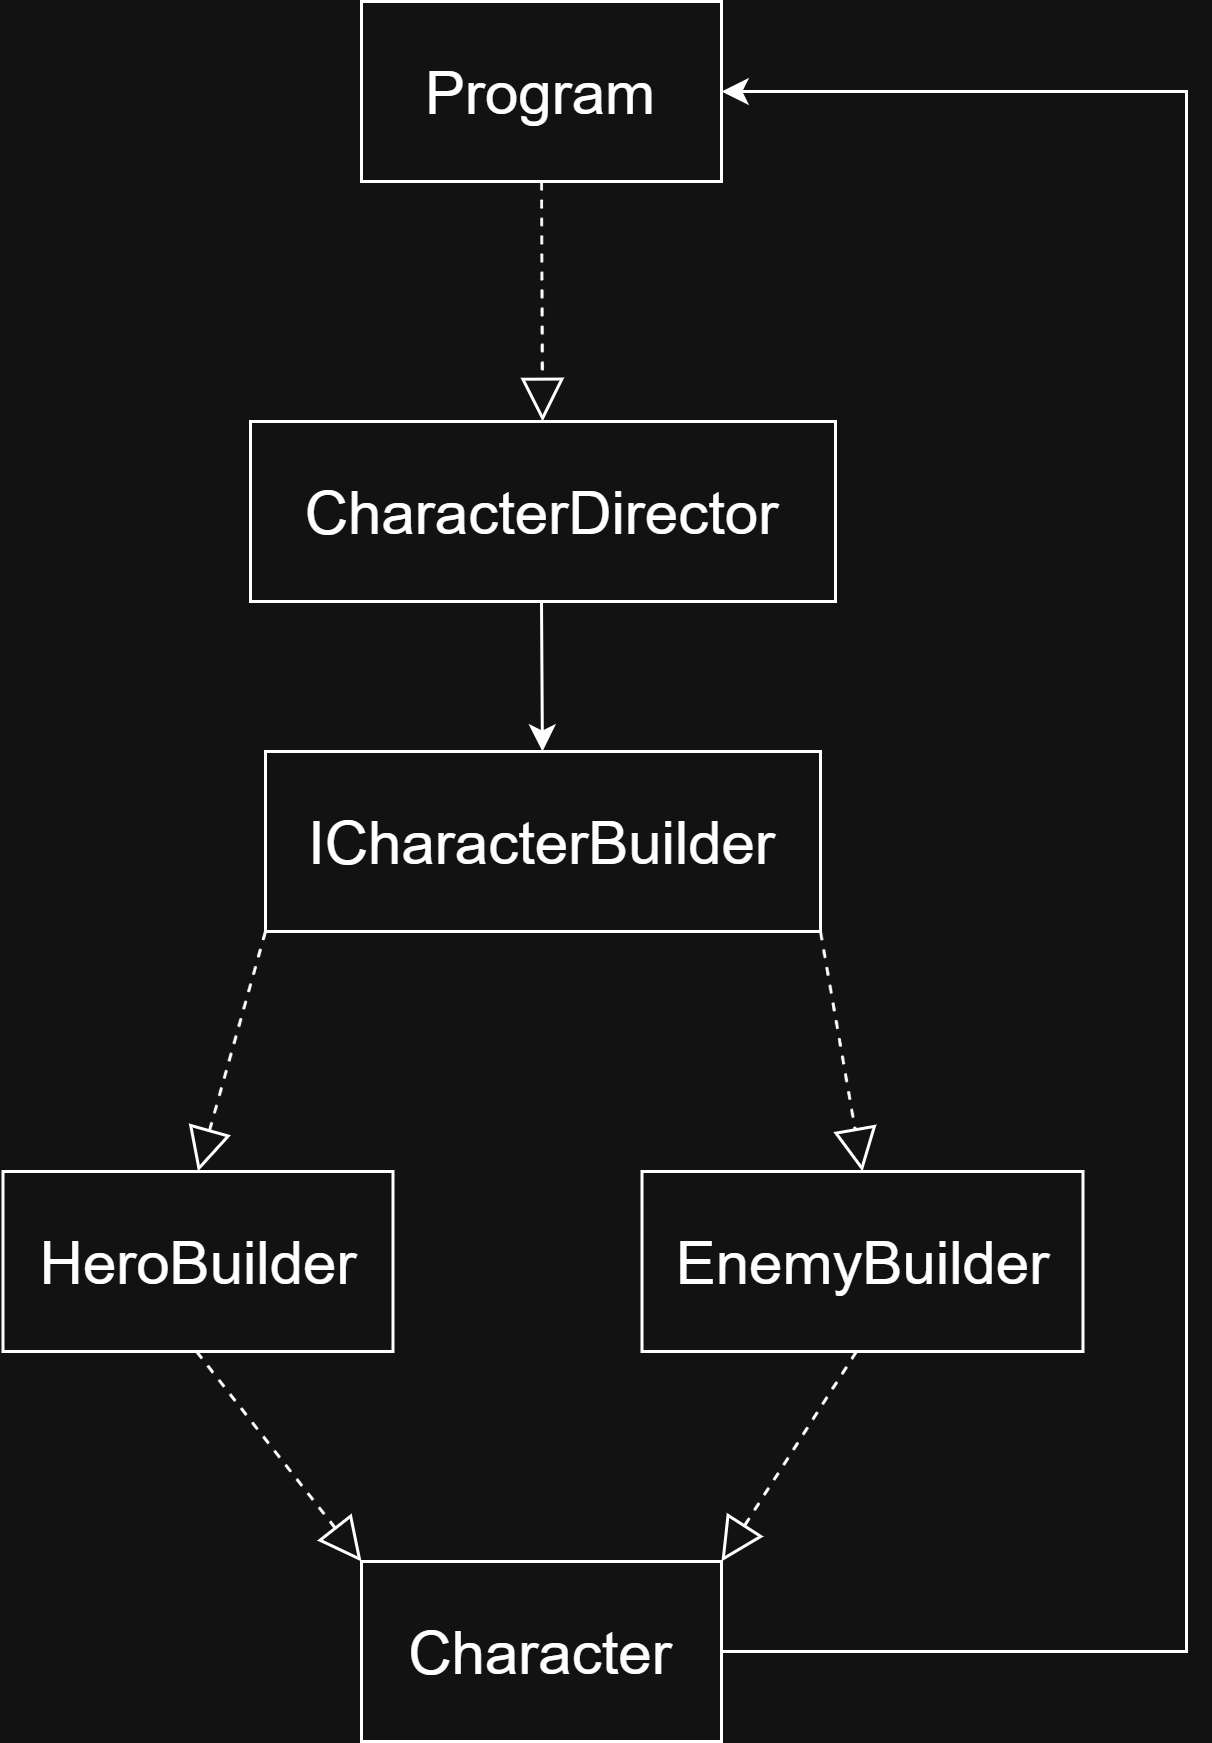

The diagram above was exported from draw.io. Its source (the exported page's mxGraphModel, read from the mxfile embedded in the PNG):
<mxGraphModel dx="1050" dy="557" grid="1" gridSize="10" guides="1" tooltips="1" connect="1" arrows="1" fold="1" page="1" pageScale="1" pageWidth="850" pageHeight="1100" math="0" shadow="0">
  <root>
    <mxCell id="0" />
    <mxCell id="1" parent="0" />
    <mxCell id="WivEbNszftfdeitt2eNc-1" value="&lt;font style=&quot;font-size: 20px;&quot;&gt;Program&lt;/font&gt;" style="rounded=0;whiteSpace=wrap;html=1;" vertex="1" parent="1">
      <mxGeometry x="365" y="30" width="120" height="60" as="geometry" />
    </mxCell>
    <mxCell id="WivEbNszftfdeitt2eNc-2" value="" style="endArrow=block;dashed=1;endFill=0;endSize=12;html=1;rounded=0;" edge="1" parent="1" target="WivEbNszftfdeitt2eNc-3">
      <mxGeometry width="160" relative="1" as="geometry">
        <mxPoint x="425" y="90" as="sourcePoint" />
        <mxPoint x="425" y="150" as="targetPoint" />
      </mxGeometry>
    </mxCell>
    <mxCell id="WivEbNszftfdeitt2eNc-3" value="&lt;font style=&quot;font-size: 20px;&quot;&gt;CharacterDirector&lt;/font&gt;" style="rounded=0;whiteSpace=wrap;html=1;" vertex="1" parent="1">
      <mxGeometry x="328" y="170" width="195" height="60" as="geometry" />
    </mxCell>
    <mxCell id="WivEbNszftfdeitt2eNc-5" value="" style="endArrow=classic;html=1;rounded=0;" edge="1" parent="1" target="WivEbNszftfdeitt2eNc-6">
      <mxGeometry width="50" height="50" relative="1" as="geometry">
        <mxPoint x="425" y="230" as="sourcePoint" />
        <mxPoint x="425" y="310" as="targetPoint" />
      </mxGeometry>
    </mxCell>
    <mxCell id="WivEbNszftfdeitt2eNc-6" value="&lt;font style=&quot;font-size: 20px;&quot;&gt;ICharacterBuilder&lt;/font&gt;" style="rounded=0;whiteSpace=wrap;html=1;" vertex="1" parent="1">
      <mxGeometry x="333" y="280" width="185" height="60" as="geometry" />
    </mxCell>
    <mxCell id="WivEbNszftfdeitt2eNc-7" value="&lt;font style=&quot;font-size: 20px;&quot;&gt;HeroBuilder&lt;/font&gt;" style="rounded=0;whiteSpace=wrap;html=1;" vertex="1" parent="1">
      <mxGeometry x="245.5" y="420" width="130" height="60" as="geometry" />
    </mxCell>
    <mxCell id="WivEbNszftfdeitt2eNc-8" value="&lt;font style=&quot;font-size: 20px;&quot;&gt;EnemyBuilder&lt;/font&gt;" style="rounded=0;whiteSpace=wrap;html=1;" vertex="1" parent="1">
      <mxGeometry x="458.5" y="420" width="147" height="60" as="geometry" />
    </mxCell>
    <mxCell id="WivEbNszftfdeitt2eNc-9" value="" style="endArrow=block;dashed=1;endFill=0;endSize=12;html=1;rounded=0;entryX=0.5;entryY=0;entryDx=0;entryDy=0;" edge="1" parent="1" target="WivEbNszftfdeitt2eNc-7">
      <mxGeometry width="160" relative="1" as="geometry">
        <mxPoint x="333" y="340" as="sourcePoint" />
        <mxPoint x="323" y="460" as="targetPoint" />
      </mxGeometry>
    </mxCell>
    <mxCell id="WivEbNszftfdeitt2eNc-10" value="" style="endArrow=block;dashed=1;endFill=0;endSize=12;html=1;rounded=0;entryX=0.5;entryY=0;entryDx=0;entryDy=0;exitX=1;exitY=1;exitDx=0;exitDy=0;" edge="1" parent="1" source="WivEbNszftfdeitt2eNc-6" target="WivEbNszftfdeitt2eNc-8">
      <mxGeometry width="160" relative="1" as="geometry">
        <mxPoint x="518" y="350" as="sourcePoint" />
        <mxPoint x="588" y="470" as="targetPoint" />
      </mxGeometry>
    </mxCell>
    <mxCell id="WivEbNszftfdeitt2eNc-11" value="&lt;font style=&quot;font-size: 20px;&quot;&gt;Character&lt;/font&gt;" style="rounded=0;whiteSpace=wrap;html=1;" vertex="1" parent="1">
      <mxGeometry x="365" y="550" width="120" height="60" as="geometry" />
    </mxCell>
    <mxCell id="WivEbNszftfdeitt2eNc-12" value="" style="endArrow=block;dashed=1;endFill=0;endSize=12;html=1;rounded=0;entryX=0;entryY=0;entryDx=0;entryDy=0;" edge="1" parent="1" target="WivEbNszftfdeitt2eNc-11">
      <mxGeometry width="160" relative="1" as="geometry">
        <mxPoint x="310" y="480" as="sourcePoint" />
        <mxPoint x="420" y="590" as="targetPoint" />
      </mxGeometry>
    </mxCell>
    <mxCell id="WivEbNszftfdeitt2eNc-13" value="" style="endArrow=block;dashed=1;endFill=0;endSize=12;html=1;rounded=0;entryX=1;entryY=0;entryDx=0;entryDy=0;" edge="1" parent="1" target="WivEbNszftfdeitt2eNc-11">
      <mxGeometry width="160" relative="1" as="geometry">
        <mxPoint x="530" y="480" as="sourcePoint" />
        <mxPoint x="490" y="550" as="targetPoint" />
      </mxGeometry>
    </mxCell>
    <mxCell id="WivEbNszftfdeitt2eNc-14" value="" style="endArrow=classic;html=1;rounded=0;entryX=1;entryY=0.5;entryDx=0;entryDy=0;" edge="1" parent="1" target="WivEbNszftfdeitt2eNc-1">
      <mxGeometry width="50" height="50" relative="1" as="geometry">
        <mxPoint x="485" y="580" as="sourcePoint" />
        <mxPoint x="780" y="50" as="targetPoint" />
        <Array as="points">
          <mxPoint x="640" y="580" />
          <mxPoint x="640" y="60" />
        </Array>
      </mxGeometry>
    </mxCell>
  </root>
</mxGraphModel>